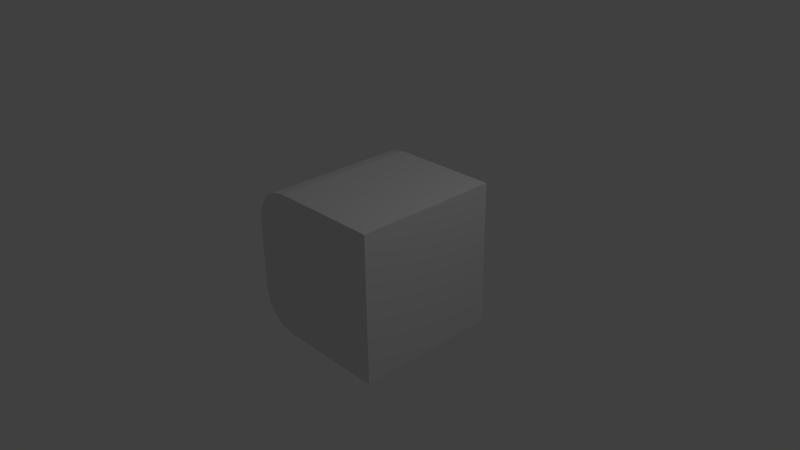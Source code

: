 # Source: cube0101.blend  (saved by Blender 2.70.0; exported with 4.5.12 LTS)
import bpy
from mathutils import Matrix  # noqa: F401  (used for matrix-valued properties, if any)

bpy.ops.wm.read_factory_settings(use_empty=True)
scene = bpy.context.scene
scene.name = 'Scene'

# ---- collections
col_collection_1 = bpy.data.collections.new('Collection 1'); scene.collection.children.link(col_collection_1)

# ---- world
world_world = bpy.data.worlds.new('World'); scene.world = world_world
world_world.color = (0.05088, 0.05088, 0.05088)
world_world.use_sun_shadow = False
world_world.sun_shadow_jitter_overblur = 0.0
world_world.cycles.sampling_method = 'MANUAL'
world_world.cycles.sample_map_resolution = 256

# ---- cameras
cam_camera = bpy.data.cameras.new('Camera')
cam_camera.clip_end = 100.0
cam_camera.lens = 35.0
cam_camera.sensor_width = 32.0
cam_camera.sensor_height = 18.0
cam_camera.ortho_scale = 7.314
cam_camera.dof.focus_distance = 0.0
cam_camera.dof.aperture_fstop = 128.0

# ---- lights
light_lamp = bpy.data.lights.new('Lamp', 'POINT')
light_lamp.transmission_factor = 0.0
light_lamp.cutoff_distance = 30.0
light_lamp.energy = 100.0
light_lamp.shadow_buffer_clip_start = 1.001
light_lamp.shadow_soft_size = 0.1
light_lamp.shadow_maximum_resolution = 0.006
light_lamp.use_absolute_resolution = True
light_lamp.cycles.use_multiple_importance_sampling = False

# ---- meshes
me_cube_003 = bpy.data.meshes.new('Cube.003')
me_cube_003.from_pydata([(1.0, 1.0, -1.0), (1.0, -1.0, -1.0), (0.0, 1.0, -1.0), (0.0, -1.0, -1.0), (-0.5, 1.0, -1.0), (-1.0, 1.0, -0.5), (-0.6913, 1.0, -0.9619), (-0.8536, 1.0, -0.8536), (-0.9619, 1.0, -0.6913), (-1.0, -1.0, -0.5), (-0.5, -1.0, -1.0), (-0.9619, -1.0, -0.6913), (-0.8536, -1.0, -0.8536), (-0.6913, -1.0, -0.9619), (1.0, 1.0, 1.0), (1.0, -1.0, 1.0), (0.0, 1.0, 1.0), (0.0, -1.0, 1.0), (1.0, 1.0, 0.0), (1.0, -1.0, 0.0), (0.0, 1.0, 0.0), (0.0, -1.0, 0.0), (-0.5, 1.0, 1.0), (-1.0, 1.0, 0.5), (-0.6913, 1.0, 0.9619), (-0.8536, 1.0, 0.8536), (-0.9619, 1.0, 0.6913), (-1.0, -1.0, 0.5), (-0.5, -1.0, 1.0), (-0.9619, -1.0, 0.6913), (-0.8536, -1.0, 0.8536), (-0.6913, -1.0, 0.9619), (-1.0, -1.0, 0.0), (-1.0, 1.0, 0.0)], [], [(20, 18, 0, 2), (18, 19, 1, 0), (3, 2, 0, 1), (19, 21, 3, 1), (4, 10, 13, 6), (6, 13, 12, 7), (7, 12, 11, 8), (8, 11, 9, 5), (5, 9, 32, 33), (10, 4, 2, 3), (6, 7, 8, 5, 33, 20, 2, 4), (10, 3, 21, 32, 9, 11, 12, 13), (20, 16, 14, 18), (18, 14, 15, 19), (17, 15, 14, 16), (19, 15, 17, 21), (22, 24, 31, 28), (24, 25, 30, 31), (25, 26, 29, 30), (26, 23, 27, 29), (23, 33, 32, 27), (28, 17, 16, 22), (24, 22, 16, 20, 33, 23, 26, 25), (28, 31, 30, 29, 27, 32, 21, 17)])
_uv = me_cube_003.uv_layers.new(name='UVMap')
_uv.uv.foreach_set('vector', [0.5, 0.5, 1.0, 0.5, 1.0, 0.0, 0.5, 0.0, 1.0, 0.5, 1.0, 0.5, 1.0, 1.439e-07, 1.0, 0.0, 0.5, 1.439e-07, 0.5, 0.0, 1.0, 0.0, 1.0, 1.439e-07, 1.0, 0.5, 0.5, 0.5, 0.5, 1.439e-07, 1.0, 1.439e-07, 0.25, 0.0, 0.25, 7.197e-08, 0.1543, 0.01903, 0.1543, 0.01903, 0.1543, 0.01903, 0.1543, 0.01903, 0.07322, 0.07322, 0.07322, 0.07322, 0.07322, 0.07322, 0.07322, 0.07322, 0.01903, 0.1543, 0.01903, 0.1543, 0.01903, 0.1543, 0.01903, 0.1543, 7.197e-08, 0.25, 7.197e-08, 0.25, 7.197e-08, 0.25, 7.197e-08, 0.25, 0.0, 0.5, 0.0, 0.5, 0.25, 7.197e-08, 0.25, 0.0, 0.5, 0.0, 0.5, 1.439e-07, 0.1543, 0.01903, 0.07322, 0.07322, 0.01903, 0.1543, 7.197e-08, 0.25, 0.0, 0.5, 0.5, 0.5, 0.5, 0.0, 0.25, 0.0, 0.25, 7.197e-08, 0.5, 1.439e-07, 0.5, 0.5, 0.0, 0.5, 7.197e-08, 0.25, 0.01903, 0.1543, 0.07322, 0.07322, 0.1543, 0.01903, 0.5, 0.5, 0.5, 1.0, 1.0, 1.0, 1.0, 0.5, 1.0, 0.5, 1.0, 1.0, 1.0, 1.0, 1.0, 0.5, 0.5, 1.0, 1.0, 1.0, 1.0, 1.0, 0.5, 1.0, 1.0, 0.5, 1.0, 1.0, 0.5, 1.0, 0.5, 0.5, 0.25, 1.0, 0.1543, 0.981, 0.1543, 0.981, 0.25, 1.0, 0.1543, 0.981, 0.07322, 0.9268, 0.07322, 0.9268, 0.1543, 0.981, 0.07322, 0.9268, 0.01903, 0.8457, 0.01903, 0.8457, 0.07322, 0.9268, 0.01903, 0.8457, 7.197e-08, 0.75, 7.197e-08, 0.75, 0.01903, 0.8457, 7.197e-08, 0.75, 0.0, 0.5, 0.0, 0.5, 7.197e-08, 0.75, 0.25, 1.0, 0.5, 1.0, 0.5, 1.0, 0.25, 1.0, 0.1543, 0.981, 0.25, 1.0, 0.5, 1.0, 0.5, 0.5, 0.0, 0.5, 7.197e-08, 0.75, 0.01903, 0.8457, 0.07322, 0.9268, 0.25, 1.0, 0.1543, 0.981, 0.07322, 0.9268, 0.01903, 0.8457, 7.197e-08, 0.75, 0.0, 0.5, 0.5, 0.5, 0.5, 1.0])
me_cube_003.use_remesh_preserve_volume = False
me_cube_003.use_remesh_preserve_attributes = False
me_cube_003.use_mirror_vertex_groups = False
me_cube_003.update()

# ---- objects
ob_cube_001 = bpy.data.objects.new('Cube.001', me_cube_003)
ob_lamp = bpy.data.objects.new('Lamp', light_lamp)
ob_camera = bpy.data.objects.new('Camera', cam_camera)

# ---- transforms, parenting, visibility, modifiers, constraints
ob_cube_001.location = (0.0, 0.0, 0.0)
ob_cube_001.lineart.crease_threshold = 0.0
_vg = ob_cube_001.vertex_groups.new(name='topRight')
_vg = ob_cube_001.vertex_groups.new(name='topLeft')
_vg = ob_cube_001.vertex_groups.new(name='bottomLeft')
_vg = ob_cube_001.vertex_groups.new(name='bottomRight')
ob_lamp.location = (4.076, 1.005, 5.904)
ob_lamp.rotation_euler = (0.6503, 0.05522, 1.866)
ob_lamp.lock_rotations_4d = False
ob_lamp.empty_display_type = 'ARROWS'
ob_lamp.color = (0.0, 0.0, 0.0, 0.0)
ob_lamp.lineart.crease_threshold = 0.0
ob_camera.location = (7.481, -6.508, 5.344)
ob_camera.rotation_euler = (1.109, 0.01082, 0.8149)
ob_camera.lock_rotations_4d = False
ob_camera.empty_display_type = 'ARROWS'
ob_camera.color = (0.0, 0.0, 0.0, 0.0)
ob_camera.display_type = 'WIRE'
ob_camera.lineart.crease_threshold = 0.0

# ---- collection membership
col_collection_1.objects.link(ob_cube_001)
col_collection_1.objects.link(ob_lamp)
col_collection_1.objects.link(ob_camera)

# ---- scene / render settings (as saved in the file)
scene.camera = ob_camera
scene.frame_start = 1; scene.frame_end = 250; scene.frame_set(1)
scene.render.engine = 'BLENDER_EEVEE_NEXT'
scene.render.image_settings.color_mode = 'RGB'
scene.render.image_settings.compression = 90
scene.render.resolution_percentage = 50
scene.render.dither_intensity = 0.0
scene.cycles.use_denoising = False
scene.cycles.samples = 10
scene.cycles.sampling_pattern = 'TABULATED_SOBOL'
scene.cycles.light_sampling_threshold = 0.0
scene.cycles.use_adaptive_sampling = False
scene.cycles.use_light_tree = False
scene.cycles.blur_glossy = 0.0
scene.cycles.volume_bounces = 1
scene.cycles.pixel_filter_type = 'GAUSSIAN'
scene.cycles.sample_clamp_indirect = 0.0
scene.view_settings.view_transform = 'Standard'
bpy.context.view_layer.update()
